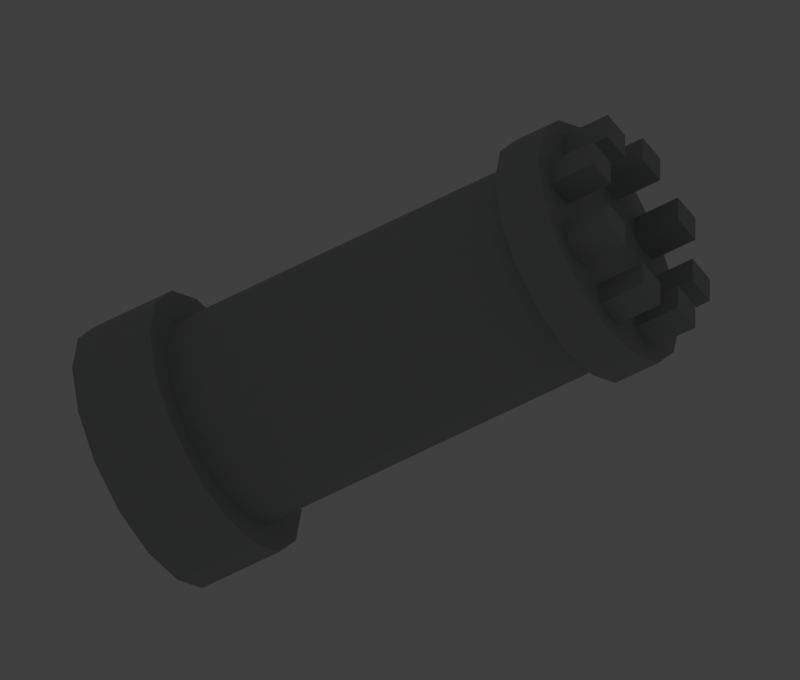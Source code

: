 # Source: castle-tower.blend  (saved by Blender 5.2.45; exported with 4.5.12 LTS)
import bpy
from mathutils import Matrix  # noqa: F401  (used for matrix-valued properties, if any)

bpy.ops.wm.read_factory_settings(use_empty=True)
scene = bpy.context.scene
scene.name = 'Scene'

# ---- collections
col_collection = bpy.data.collections.new('Collection'); scene.collection.children.link(col_collection)
col_tower = bpy.data.collections.new('tower'); scene.collection.children.link(col_tower)
col_lookout = bpy.data.collections.new('lookout'); scene.collection.children.link(col_lookout)
col_openings = bpy.data.collections.new('openings'); scene.collection.children.link(col_openings)
col_battlements = bpy.data.collections.new('battlements'); scene.collection.children.link(col_battlements)

# ---- materials (node trees are filled in below, after node groups)
mat_weathered_stone = bpy.data.materials.new('weathered stone')
mat_weathered_stone.diffuse_color = (0.38, 0.4, 0.39, 1.0)
mat_recess = bpy.data.materials.new('recess')
mat_recess.diffuse_color = (0.055, 0.045, 0.03, 1.0)

# ---- material node trees
mat_weathered_stone.use_nodes = True; mat_weathered_stone.node_tree.nodes.clear()
_N = mat_weathered_stone.node_tree.nodes; _L = mat_weathered_stone.node_tree.links
n0 = _N.new('ShaderNodeBsdfPrincipled'); n0.name = 'Principled BSDF'; n0.location = (-200, 100)
n0.inputs[0].default_value = (0.38, 0.4, 0.39, 1.0)
n0.inputs[2].default_value = 0.78
n0.inputs[10].default_value = 0.005
n1 = _N.new('ShaderNodeOutputMaterial'); n1.name = 'Material Output'; n1.location = (200, 100)
_L.new(n0.outputs[0], n1.inputs[0])
n1.is_active_output = True
mat_recess.use_nodes = True; mat_recess.node_tree.nodes.clear()
_N = mat_recess.node_tree.nodes; _L = mat_recess.node_tree.links
n0 = _N.new('ShaderNodeBsdfPrincipled'); n0.name = 'Principled BSDF'; n0.location = (-200, 100)
n0.inputs[0].default_value = (0.055, 0.045, 0.03, 1.0)
n0.inputs[2].default_value = 0.78
n0.inputs[10].default_value = 0.005
n1 = _N.new('ShaderNodeOutputMaterial'); n1.name = 'Material Output'; n1.location = (200, 100)
_L.new(n0.outputs[0], n1.inputs[0])
n1.is_active_output = True

# ---- world
world_world = bpy.data.worlds.new('World'); scene.world = world_world
world_world.use_nodes = True; world_world.node_tree.nodes.clear()
_N = world_world.node_tree.nodes; _L = world_world.node_tree.links
n0 = _N.new('ShaderNodeOutputWorld'); n0.name = 'World Output'; n0.location = (200, 100)
n1 = _N.new('ShaderNodeBackground'); n1.name = 'Background'; n1.location = (-200, 100)
n1.inputs[0].default_value = (0.05088, 0.05088, 0.05088, 1.0)
_L.new(n1.outputs[0], n0.inputs[0])
n0.is_active_output = True
world_world.color = (0.055, 0.055, 0.055)
world_world.sun_shadow_jitter_overblur = 0.0

# ---- cameras
cam_review_camera_001 = bpy.data.cameras.new('review_camera.001')
cam_review_camera_001.type = 'ORTHO'
cam_review_camera_001.ortho_scale = 86.0

# ---- lights
light_large_softbox_001 = bpy.data.lights.new('large_softbox.001', 'AREA')
light_large_softbox_001.energy = 5200.0
light_large_softbox_001.shape = 'DISK'
light_large_softbox_001.size = 70.0

# ---- meshes
me_cylinder = bpy.data.meshes.new('Cylinder')
me_cylinder.from_pydata([(0.0, 11.0, -24.5), (0.0, 11.0, 24.5), (4.21, 10.16, -24.5), (4.21, 10.16, 24.5), (7.778, 7.778, -24.5), (7.778, 7.778, 24.5), (10.16, 4.21, -24.5), (10.16, 4.21, 24.5), (11.0, 0.0, -24.5), (11.0, 0.0, 24.5), (10.16, -4.21, -24.5), (10.16, -4.21, 24.5), (7.778, -7.778, -24.5), (7.778, -7.778, 24.5), (4.21, -10.16, -24.5), (4.21, -10.16, 24.5), (0.0, -11.0, -24.5), (0.0, -11.0, 24.5), (-4.21, -10.16, -24.5), (-4.21, -10.16, 24.5), (-7.778, -7.778, -24.5), (-7.778, -7.778, 24.5), (-10.16, -4.21, -24.5), (-10.16, -4.21, 24.5), (-11.0, 0.0, -24.5), (-11.0, 0.0, 24.5), (-10.16, 4.21, -24.5), (-10.16, 4.21, 24.5), (-7.778, 7.778, -24.5), (-7.778, 7.778, 24.5), (-4.21, 10.16, -24.5), (-4.21, 10.16, 24.5)], [], [(0, 1, 3, 2), (2, 3, 5, 4), (4, 5, 7, 6), (6, 7, 9, 8), (8, 9, 11, 10), (10, 11, 13, 12), (12, 13, 15, 14), (14, 15, 17, 16), (16, 17, 19, 18), (18, 19, 21, 20), (20, 21, 23, 22), (22, 23, 25, 24), (24, 25, 27, 26), (26, 27, 29, 28), (3, 1, 31, 29, 27, 25, 23, 21, 19, 17, 15, 13, 11, 9, 7, 5), (28, 29, 31, 30), (30, 31, 1, 0), (0, 2, 4, 6, 8, 10, 12, 14, 16, 18, 20, 22, 24, 26, 28, 30)])
_uv = me_cylinder.uv_layers.new(name='UVMap')
_uv.uv.foreach_set('vector', [1.0, 0.5, 1.0, 1.0, 0.9375, 1.0, 0.9375, 0.5, 0.9375, 0.5, 0.9375, 1.0, 0.875, 1.0, 0.875, 0.5, 0.875, 0.5, 0.875, 1.0, 0.8125, 1.0, 0.8125, 0.5, 0.8125, 0.5, 0.8125, 1.0, 0.75, 1.0, 0.75, 0.5, 0.75, 0.5, 0.75, 1.0, 0.6875, 1.0, 0.6875, 0.5, 0.6875, 0.5, 0.6875, 1.0, 0.625, 1.0, 0.625, 0.5, 0.625, 0.5, 0.625, 1.0, 0.5625, 1.0, 0.5625, 0.5, 0.5625, 0.5, 0.5625, 1.0, 0.5, 1.0, 0.5, 0.5, 0.5, 0.5, 0.5, 1.0, 0.4375, 1.0, 0.4375, 0.5, 0.4375, 0.5, 0.4375, 1.0, 0.375, 1.0, 0.375, 0.5, 0.375, 0.5, 0.375, 1.0, 0.3125, 1.0, 0.3125, 0.5, 0.3125, 0.5, 0.3125, 1.0, 0.25, 1.0, 0.25, 0.5, 0.25, 0.5, 0.25, 1.0, 0.1875, 1.0, 0.1875, 0.5, 0.1875, 0.5, 0.1875, 1.0, 0.125, 1.0, 0.125, 0.5, 0.3418, 0.4717, 0.25, 0.49, 0.1582, 0.4717, 0.08029, 0.4197, 0.02827, 0.3418, 0.01, 0.25, 0.02827, 0.1582, 0.08029, 0.08029, 0.1582, 0.02827, 0.25, 0.01, 0.3418, 0.02827, 0.4197, 0.08029, 0.4717, 0.1582, 0.49, 0.25, 0.4717, 0.3418, 0.4197, 0.4197, 0.125, 0.5, 0.125, 1.0, 0.0625, 1.0, 0.0625, 0.5, 0.0625, 0.5, 0.0625, 1.0, 0.0, 1.0, 0.0, 0.5, 0.75, 0.49, 0.8418, 0.4717, 0.9197, 0.4197, 0.9717, 0.3418, 0.99, 0.25, 0.9717, 0.1582, 0.9197, 0.08029, 0.8418, 0.02827, 0.75, 0.01, 0.6582, 0.02827, 0.5803, 0.08029, 0.5283, 0.1582, 0.51, 0.25, 0.5283, 0.3418, 0.5803, 0.4197, 0.6582, 0.4717])
me_cylinder.materials.append(mat_weathered_stone)
me_cylinder.update()
me_cylinder_001 = bpy.data.meshes.new('Cylinder.001')
me_cylinder_001.from_pydata([(0.0, 14.0, -4.5), (0.0, 14.0, 4.5), (5.358, 12.93, -4.5), (5.358, 12.93, 4.5), (9.899, 9.899, -4.5), (9.899, 9.899, 4.5), (12.93, 5.358, -4.5), (12.93, 5.358, 4.5), (14.0, 0.0, -4.5), (14.0, 0.0, 4.5), (12.93, -5.358, -4.5), (12.93, -5.358, 4.5), (9.899, -9.899, -4.5), (9.899, -9.899, 4.5), (5.358, -12.93, -4.5), (5.358, -12.93, 4.5), (0.0, -14.0, -4.5), (0.0, -14.0, 4.5), (-5.358, -12.93, -4.5), (-5.358, -12.93, 4.5), (-9.899, -9.899, -4.5), (-9.899, -9.899, 4.5), (-12.93, -5.358, -4.5), (-12.93, -5.358, 4.5), (-14.0, 0.0, -4.5), (-14.0, 0.0, 4.5), (-12.93, 5.358, -4.5), (-12.93, 5.358, 4.5), (-9.899, 9.899, -4.5), (-9.899, 9.899, 4.5), (-5.358, 12.93, -4.5), (-5.358, 12.93, 4.5)], [], [(0, 1, 3, 2), (2, 3, 5, 4), (4, 5, 7, 6), (6, 7, 9, 8), (8, 9, 11, 10), (10, 11, 13, 12), (12, 13, 15, 14), (14, 15, 17, 16), (16, 17, 19, 18), (18, 19, 21, 20), (20, 21, 23, 22), (22, 23, 25, 24), (24, 25, 27, 26), (26, 27, 29, 28), (3, 1, 31, 29, 27, 25, 23, 21, 19, 17, 15, 13, 11, 9, 7, 5), (28, 29, 31, 30), (30, 31, 1, 0), (0, 2, 4, 6, 8, 10, 12, 14, 16, 18, 20, 22, 24, 26, 28, 30)])
_uv = me_cylinder_001.uv_layers.new(name='UVMap')
_uv.uv.foreach_set('vector', [1.0, 0.5, 1.0, 1.0, 0.9375, 1.0, 0.9375, 0.5, 0.9375, 0.5, 0.9375, 1.0, 0.875, 1.0, 0.875, 0.5, 0.875, 0.5, 0.875, 1.0, 0.8125, 1.0, 0.8125, 0.5, 0.8125, 0.5, 0.8125, 1.0, 0.75, 1.0, 0.75, 0.5, 0.75, 0.5, 0.75, 1.0, 0.6875, 1.0, 0.6875, 0.5, 0.6875, 0.5, 0.6875, 1.0, 0.625, 1.0, 0.625, 0.5, 0.625, 0.5, 0.625, 1.0, 0.5625, 1.0, 0.5625, 0.5, 0.5625, 0.5, 0.5625, 1.0, 0.5, 1.0, 0.5, 0.5, 0.5, 0.5, 0.5, 1.0, 0.4375, 1.0, 0.4375, 0.5, 0.4375, 0.5, 0.4375, 1.0, 0.375, 1.0, 0.375, 0.5, 0.375, 0.5, 0.375, 1.0, 0.3125, 1.0, 0.3125, 0.5, 0.3125, 0.5, 0.3125, 1.0, 0.25, 1.0, 0.25, 0.5, 0.25, 0.5, 0.25, 1.0, 0.1875, 1.0, 0.1875, 0.5, 0.1875, 0.5, 0.1875, 1.0, 0.125, 1.0, 0.125, 0.5, 0.3418, 0.4717, 0.25, 0.49, 0.1582, 0.4717, 0.08029, 0.4197, 0.02827, 0.3418, 0.01, 0.25, 0.02827, 0.1582, 0.08029, 0.08029, 0.1582, 0.02827, 0.25, 0.01, 0.3418, 0.02827, 0.4197, 0.08029, 0.4717, 0.1582, 0.49, 0.25, 0.4717, 0.3418, 0.4197, 0.4197, 0.125, 0.5, 0.125, 1.0, 0.0625, 1.0, 0.0625, 0.5, 0.0625, 0.5, 0.0625, 1.0, 0.0, 1.0, 0.0, 0.5, 0.75, 0.49, 0.8418, 0.4717, 0.9197, 0.4197, 0.9717, 0.3418, 0.99, 0.25, 0.9717, 0.1582, 0.9197, 0.08029, 0.8418, 0.02827, 0.75, 0.01, 0.6582, 0.02827, 0.5803, 0.08029, 0.5283, 0.1582, 0.51, 0.25, 0.5283, 0.3418, 0.5803, 0.4197, 0.6582, 0.4717])
me_cylinder_001.materials.append(mat_weathered_stone)
me_cylinder_001.update()
me_cylinder_002 = bpy.data.meshes.new('Cylinder.002')
me_cylinder_002.from_pydata([(0.0, 13.0, -2.5), (0.0, 13.0, 2.5), (4.975, 12.01, -2.5), (4.975, 12.01, 2.5), (9.192, 9.192, -2.5), (9.192, 9.192, 2.5), (12.01, 4.975, -2.5), (12.01, 4.975, 2.5), (13.0, 0.0, -2.5), (13.0, 0.0, 2.5), (12.01, -4.975, -2.5), (12.01, -4.975, 2.5), (9.192, -9.192, -2.5), (9.192, -9.192, 2.5), (4.975, -12.01, -2.5), (4.975, -12.01, 2.5), (0.0, -13.0, -2.5), (0.0, -13.0, 2.5), (-4.975, -12.01, -2.5), (-4.975, -12.01, 2.5), (-9.192, -9.192, -2.5), (-9.192, -9.192, 2.5), (-12.01, -4.975, -2.5), (-12.01, -4.975, 2.5), (-13.0, 0.0, -2.5), (-13.0, 0.0, 2.5), (-12.01, 4.975, -2.5), (-12.01, 4.975, 2.5), (-9.192, 9.192, -2.5), (-9.192, 9.192, 2.5), (-4.975, 12.01, -2.5), (-4.975, 12.01, 2.5)], [], [(0, 1, 3, 2), (2, 3, 5, 4), (4, 5, 7, 6), (6, 7, 9, 8), (8, 9, 11, 10), (10, 11, 13, 12), (12, 13, 15, 14), (14, 15, 17, 16), (16, 17, 19, 18), (18, 19, 21, 20), (20, 21, 23, 22), (22, 23, 25, 24), (24, 25, 27, 26), (26, 27, 29, 28), (3, 1, 31, 29, 27, 25, 23, 21, 19, 17, 15, 13, 11, 9, 7, 5), (28, 29, 31, 30), (30, 31, 1, 0), (0, 2, 4, 6, 8, 10, 12, 14, 16, 18, 20, 22, 24, 26, 28, 30)])
_uv = me_cylinder_002.uv_layers.new(name='UVMap')
_uv.uv.foreach_set('vector', [1.0, 0.5, 1.0, 1.0, 0.9375, 1.0, 0.9375, 0.5, 0.9375, 0.5, 0.9375, 1.0, 0.875, 1.0, 0.875, 0.5, 0.875, 0.5, 0.875, 1.0, 0.8125, 1.0, 0.8125, 0.5, 0.8125, 0.5, 0.8125, 1.0, 0.75, 1.0, 0.75, 0.5, 0.75, 0.5, 0.75, 1.0, 0.6875, 1.0, 0.6875, 0.5, 0.6875, 0.5, 0.6875, 1.0, 0.625, 1.0, 0.625, 0.5, 0.625, 0.5, 0.625, 1.0, 0.5625, 1.0, 0.5625, 0.5, 0.5625, 0.5, 0.5625, 1.0, 0.5, 1.0, 0.5, 0.5, 0.5, 0.5, 0.5, 1.0, 0.4375, 1.0, 0.4375, 0.5, 0.4375, 0.5, 0.4375, 1.0, 0.375, 1.0, 0.375, 0.5, 0.375, 0.5, 0.375, 1.0, 0.3125, 1.0, 0.3125, 0.5, 0.3125, 0.5, 0.3125, 1.0, 0.25, 1.0, 0.25, 0.5, 0.25, 0.5, 0.25, 1.0, 0.1875, 1.0, 0.1875, 0.5, 0.1875, 0.5, 0.1875, 1.0, 0.125, 1.0, 0.125, 0.5, 0.3418, 0.4717, 0.25, 0.49, 0.1582, 0.4717, 0.08029, 0.4197, 0.02827, 0.3418, 0.01, 0.25, 0.02827, 0.1582, 0.08029, 0.08029, 0.1582, 0.02827, 0.25, 0.01, 0.3418, 0.02827, 0.4197, 0.08029, 0.4717, 0.1582, 0.49, 0.25, 0.4717, 0.3418, 0.4197, 0.4197, 0.125, 0.5, 0.125, 1.0, 0.0625, 1.0, 0.0625, 0.5, 0.0625, 0.5, 0.0625, 1.0, 0.0, 1.0, 0.0, 0.5, 0.75, 0.49, 0.8418, 0.4717, 0.9197, 0.4197, 0.9717, 0.3418, 0.99, 0.25, 0.9717, 0.1582, 0.9197, 0.08029, 0.8418, 0.02827, 0.75, 0.01, 0.6582, 0.02827, 0.5803, 0.08029, 0.5283, 0.1582, 0.51, 0.25, 0.5283, 0.3418, 0.5803, 0.4197, 0.6582, 0.4717])
me_cylinder_002.materials.append(mat_weathered_stone)
me_cylinder_002.update()
me_cube_010 = bpy.data.meshes.new('Cube.010')
me_cube_010.from_pydata([(-2.1, -4.5, -0.35), (-2.1, -4.5, 0.35), (-2.1, 4.5, -0.35), (-2.1, 4.5, 0.35), (2.1, -4.5, -0.35), (2.1, -4.5, 0.35), (2.1, 4.5, -0.35), (2.1, 4.5, 0.35)], [], [(0, 1, 3, 2), (2, 3, 7, 6), (6, 7, 5, 4), (4, 5, 1, 0), (2, 6, 4, 0), (7, 3, 1, 5)])
_uv = me_cube_010.uv_layers.new(name='UVMap')
_uv.uv.foreach_set('vector', [0.375, 0.0, 0.625, 0.0, 0.625, 0.25, 0.375, 0.25, 0.375, 0.25, 0.625, 0.25, 0.625, 0.5, 0.375, 0.5, 0.375, 0.5, 0.625, 0.5, 0.625, 0.75, 0.375, 0.75, 0.375, 0.75, 0.625, 0.75, 0.625, 1.0, 0.375, 1.0, 0.125, 0.5, 0.375, 0.5, 0.375, 0.75, 0.125, 0.75, 0.625, 0.5, 0.875, 0.5, 0.875, 0.75, 0.625, 0.75])
me_cube_010.materials.append(mat_recess)
me_cube_010.update()
me_cube_011 = bpy.data.meshes.new('Cube.011')
me_cube_011.from_pydata([(-0.75, -2.5, -0.35), (-0.75, -2.5, 0.35), (-0.75, 2.5, -0.35), (-0.75, 2.5, 0.35), (0.75, -2.5, -0.35), (0.75, -2.5, 0.35), (0.75, 2.5, -0.35), (0.75, 2.5, 0.35)], [], [(0, 1, 3, 2), (2, 3, 7, 6), (6, 7, 5, 4), (4, 5, 1, 0), (2, 6, 4, 0), (7, 3, 1, 5)])
_uv = me_cube_011.uv_layers.new(name='UVMap')
_uv.uv.foreach_set('vector', [0.375, 0.0, 0.625, 0.0, 0.625, 0.25, 0.375, 0.25, 0.375, 0.25, 0.625, 0.25, 0.625, 0.5, 0.375, 0.5, 0.375, 0.5, 0.625, 0.5, 0.625, 0.75, 0.375, 0.75, 0.375, 0.75, 0.625, 0.75, 0.625, 1.0, 0.375, 1.0, 0.125, 0.5, 0.375, 0.5, 0.375, 0.75, 0.125, 0.75, 0.625, 0.5, 0.875, 0.5, 0.875, 0.75, 0.625, 0.75])
me_cube_011.materials.append(mat_recess)
me_cube_011.update()
me_cube_012 = bpy.data.meshes.new('Cube.012')
me_cube_012.from_pydata([(-1.6, -2.5, -1.6), (-1.6, -2.5, 1.6), (-1.6, 2.5, -1.6), (-1.6, 2.5, 1.6), (1.6, -2.5, -1.6), (1.6, -2.5, 1.6), (1.6, 2.5, -1.6), (1.6, 2.5, 1.6)], [], [(0, 1, 3, 2), (2, 3, 7, 6), (6, 7, 5, 4), (4, 5, 1, 0), (2, 6, 4, 0), (7, 3, 1, 5)])
_uv = me_cube_012.uv_layers.new(name='UVMap')
_uv.uv.foreach_set('vector', [0.375, 0.0, 0.625, 0.0, 0.625, 0.25, 0.375, 0.25, 0.375, 0.25, 0.625, 0.25, 0.625, 0.5, 0.375, 0.5, 0.375, 0.5, 0.625, 0.5, 0.625, 0.75, 0.375, 0.75, 0.375, 0.75, 0.625, 0.75, 0.625, 1.0, 0.375, 1.0, 0.125, 0.5, 0.375, 0.5, 0.375, 0.75, 0.125, 0.75, 0.625, 0.5, 0.875, 0.5, 0.875, 0.75, 0.625, 0.75])
me_cube_012.materials.append(mat_weathered_stone)
me_cube_012.update()
me_cube_013 = bpy.data.meshes.new('Cube.013')
me_cube_013.from_pydata([(-1.6, -2.5, -1.6), (-1.6, -2.5, 1.6), (-1.6, 2.5, -1.6), (-1.6, 2.5, 1.6), (1.6, -2.5, -1.6), (1.6, -2.5, 1.6), (1.6, 2.5, -1.6), (1.6, 2.5, 1.6)], [], [(0, 1, 3, 2), (2, 3, 7, 6), (6, 7, 5, 4), (4, 5, 1, 0), (2, 6, 4, 0), (7, 3, 1, 5)])
_uv = me_cube_013.uv_layers.new(name='UVMap')
_uv.uv.foreach_set('vector', [0.375, 0.0, 0.625, 0.0, 0.625, 0.25, 0.375, 0.25, 0.375, 0.25, 0.625, 0.25, 0.625, 0.5, 0.375, 0.5, 0.375, 0.5, 0.625, 0.5, 0.625, 0.75, 0.375, 0.75, 0.375, 0.75, 0.625, 0.75, 0.625, 1.0, 0.375, 1.0, 0.125, 0.5, 0.375, 0.5, 0.375, 0.75, 0.125, 0.75, 0.625, 0.5, 0.875, 0.5, 0.875, 0.75, 0.625, 0.75])
me_cube_013.materials.append(mat_weathered_stone)
me_cube_013.update()
me_cube_014 = bpy.data.meshes.new('Cube.014')
me_cube_014.from_pydata([(-1.6, -2.5, -1.6), (-1.6, -2.5, 1.6), (-1.6, 2.5, -1.6), (-1.6, 2.5, 1.6), (1.6, -2.5, -1.6), (1.6, -2.5, 1.6), (1.6, 2.5, -1.6), (1.6, 2.5, 1.6)], [], [(0, 1, 3, 2), (2, 3, 7, 6), (6, 7, 5, 4), (4, 5, 1, 0), (2, 6, 4, 0), (7, 3, 1, 5)])
_uv = me_cube_014.uv_layers.new(name='UVMap')
_uv.uv.foreach_set('vector', [0.375, 0.0, 0.625, 0.0, 0.625, 0.25, 0.375, 0.25, 0.375, 0.25, 0.625, 0.25, 0.625, 0.5, 0.375, 0.5, 0.375, 0.5, 0.625, 0.5, 0.625, 0.75, 0.375, 0.75, 0.375, 0.75, 0.625, 0.75, 0.625, 1.0, 0.375, 1.0, 0.125, 0.5, 0.375, 0.5, 0.375, 0.75, 0.125, 0.75, 0.625, 0.5, 0.875, 0.5, 0.875, 0.75, 0.625, 0.75])
me_cube_014.materials.append(mat_weathered_stone)
me_cube_014.update()
me_cube_015 = bpy.data.meshes.new('Cube.015')
me_cube_015.from_pydata([(-1.6, -2.5, -1.6), (-1.6, -2.5, 1.6), (-1.6, 2.5, -1.6), (-1.6, 2.5, 1.6), (1.6, -2.5, -1.6), (1.6, -2.5, 1.6), (1.6, 2.5, -1.6), (1.6, 2.5, 1.6)], [], [(0, 1, 3, 2), (2, 3, 7, 6), (6, 7, 5, 4), (4, 5, 1, 0), (2, 6, 4, 0), (7, 3, 1, 5)])
_uv = me_cube_015.uv_layers.new(name='UVMap')
_uv.uv.foreach_set('vector', [0.375, 0.0, 0.625, 0.0, 0.625, 0.25, 0.375, 0.25, 0.375, 0.25, 0.625, 0.25, 0.625, 0.5, 0.375, 0.5, 0.375, 0.5, 0.625, 0.5, 0.625, 0.75, 0.375, 0.75, 0.375, 0.75, 0.625, 0.75, 0.625, 1.0, 0.375, 1.0, 0.125, 0.5, 0.375, 0.5, 0.375, 0.75, 0.125, 0.75, 0.625, 0.5, 0.875, 0.5, 0.875, 0.75, 0.625, 0.75])
me_cube_015.materials.append(mat_weathered_stone)
me_cube_015.update()
me_cube_016 = bpy.data.meshes.new('Cube.016')
me_cube_016.from_pydata([(-1.6, -2.5, -1.6), (-1.6, -2.5, 1.6), (-1.6, 2.5, -1.6), (-1.6, 2.5, 1.6), (1.6, -2.5, -1.6), (1.6, -2.5, 1.6), (1.6, 2.5, -1.6), (1.6, 2.5, 1.6)], [], [(0, 1, 3, 2), (2, 3, 7, 6), (6, 7, 5, 4), (4, 5, 1, 0), (2, 6, 4, 0), (7, 3, 1, 5)])
_uv = me_cube_016.uv_layers.new(name='UVMap')
_uv.uv.foreach_set('vector', [0.375, 0.0, 0.625, 0.0, 0.625, 0.25, 0.375, 0.25, 0.375, 0.25, 0.625, 0.25, 0.625, 0.5, 0.375, 0.5, 0.375, 0.5, 0.625, 0.5, 0.625, 0.75, 0.375, 0.75, 0.375, 0.75, 0.625, 0.75, 0.625, 1.0, 0.375, 1.0, 0.125, 0.5, 0.375, 0.5, 0.375, 0.75, 0.125, 0.75, 0.625, 0.5, 0.875, 0.5, 0.875, 0.75, 0.625, 0.75])
me_cube_016.materials.append(mat_weathered_stone)
me_cube_016.update()
me_cube_017 = bpy.data.meshes.new('Cube.017')
me_cube_017.from_pydata([(-1.6, -2.5, -1.6), (-1.6, -2.5, 1.6), (-1.6, 2.5, -1.6), (-1.6, 2.5, 1.6), (1.6, -2.5, -1.6), (1.6, -2.5, 1.6), (1.6, 2.5, -1.6), (1.6, 2.5, 1.6)], [], [(0, 1, 3, 2), (2, 3, 7, 6), (6, 7, 5, 4), (4, 5, 1, 0), (2, 6, 4, 0), (7, 3, 1, 5)])
_uv = me_cube_017.uv_layers.new(name='UVMap')
_uv.uv.foreach_set('vector', [0.375, 0.0, 0.625, 0.0, 0.625, 0.25, 0.375, 0.25, 0.375, 0.25, 0.625, 0.25, 0.625, 0.5, 0.375, 0.5, 0.375, 0.5, 0.625, 0.5, 0.625, 0.75, 0.375, 0.75, 0.375, 0.75, 0.625, 0.75, 0.625, 1.0, 0.375, 1.0, 0.125, 0.5, 0.375, 0.5, 0.375, 0.75, 0.125, 0.75, 0.625, 0.5, 0.875, 0.5, 0.875, 0.75, 0.625, 0.75])
me_cube_017.materials.append(mat_weathered_stone)
me_cube_017.update()
me_cube_018 = bpy.data.meshes.new('Cube.018')
me_cube_018.from_pydata([(-1.6, -2.5, -1.6), (-1.6, -2.5, 1.6), (-1.6, 2.5, -1.6), (-1.6, 2.5, 1.6), (1.6, -2.5, -1.6), (1.6, -2.5, 1.6), (1.6, 2.5, -1.6), (1.6, 2.5, 1.6)], [], [(0, 1, 3, 2), (2, 3, 7, 6), (6, 7, 5, 4), (4, 5, 1, 0), (2, 6, 4, 0), (7, 3, 1, 5)])
_uv = me_cube_018.uv_layers.new(name='UVMap')
_uv.uv.foreach_set('vector', [0.375, 0.0, 0.625, 0.0, 0.625, 0.25, 0.375, 0.25, 0.375, 0.25, 0.625, 0.25, 0.625, 0.5, 0.375, 0.5, 0.375, 0.5, 0.625, 0.5, 0.625, 0.75, 0.375, 0.75, 0.375, 0.75, 0.625, 0.75, 0.625, 1.0, 0.375, 1.0, 0.125, 0.5, 0.375, 0.5, 0.375, 0.75, 0.125, 0.75, 0.625, 0.5, 0.875, 0.5, 0.875, 0.75, 0.625, 0.75])
me_cube_018.materials.append(mat_weathered_stone)
me_cube_018.update()
me_cube_019 = bpy.data.meshes.new('Cube.019')
me_cube_019.from_pydata([(-1.6, -2.5, -1.6), (-1.6, -2.5, 1.6), (-1.6, 2.5, -1.6), (-1.6, 2.5, 1.6), (1.6, -2.5, -1.6), (1.6, -2.5, 1.6), (1.6, 2.5, -1.6), (1.6, 2.5, 1.6)], [], [(0, 1, 3, 2), (2, 3, 7, 6), (6, 7, 5, 4), (4, 5, 1, 0), (2, 6, 4, 0), (7, 3, 1, 5)])
_uv = me_cube_019.uv_layers.new(name='UVMap')
_uv.uv.foreach_set('vector', [0.375, 0.0, 0.625, 0.0, 0.625, 0.25, 0.375, 0.25, 0.375, 0.25, 0.625, 0.25, 0.625, 0.5, 0.375, 0.5, 0.375, 0.5, 0.625, 0.5, 0.625, 0.75, 0.375, 0.75, 0.375, 0.75, 0.625, 0.75, 0.625, 1.0, 0.375, 1.0, 0.125, 0.5, 0.375, 0.5, 0.375, 0.75, 0.125, 0.75, 0.625, 0.5, 0.875, 0.5, 0.875, 0.75, 0.625, 0.75])
me_cube_019.materials.append(mat_weathered_stone)
me_cube_019.update()

# ---- objects
ob_review_camera = bpy.data.objects.new('review_camera', cam_review_camera_001)
ob_large_softbox = bpy.data.objects.new('large_softbox', light_large_softbox_001)
ob_tower_shaft = bpy.data.objects.new('tower_shaft', me_cylinder)
ob_flared_base = bpy.data.objects.new('flared_base', me_cylinder_001)
ob_upper_walkway = bpy.data.objects.new('upper_walkway', me_cylinder_002)
ob_entrance_shadow = bpy.data.objects.new('entrance_shadow', me_cube_010)
ob_arrow_slit = bpy.data.objects.new('arrow_slit', me_cube_011)
ob_merlon_00 = bpy.data.objects.new('merlon_00', me_cube_012)
ob_merlon_01 = bpy.data.objects.new('merlon_01', me_cube_013)
ob_merlon_02 = bpy.data.objects.new('merlon_02', me_cube_014)
ob_merlon_03 = bpy.data.objects.new('merlon_03', me_cube_015)
ob_merlon_04 = bpy.data.objects.new('merlon_04', me_cube_016)
ob_merlon_05 = bpy.data.objects.new('merlon_05', me_cube_017)
ob_merlon_06 = bpy.data.objects.new('merlon_06', me_cube_018)
ob_merlon_07 = bpy.data.objects.new('merlon_07', me_cube_019)

# ---- transforms, parenting, visibility, modifiers, constraints
ob_review_camera.location = (95.0, 92.0, -125.0)
ob_review_camera.rotation_euler = (2.409, -7.51e-08, 2.134)
ob_large_softbox.location = (30.0, 95.0, -40.0)
ob_tower_shaft.location = (0.0, 26.8, 0.0)
ob_tower_shaft.rotation_euler = (1.571, 0.0, 0.0)
ob_tower_shaft.scale = (1.094, 1.094, 1.094)
ob_flared_base.location = (0.0, 4.923, 0.0)
ob_flared_base.rotation_euler = (1.571, 0.0, 0.0)
ob_flared_base.scale = (1.094, 1.094, 1.094)
ob_upper_walkway.location = (0.0, 55.79, 0.0)
ob_upper_walkway.rotation_euler = (1.571, 0.0, 0.0)
ob_upper_walkway.scale = (1.094, 1.094, 1.094)
ob_entrance_shadow.location = (0.0, 5.47, -11.1)
ob_entrance_shadow.scale = (1.094, 1.094, 1.094)
ob_arrow_slit.location = (0.0, 38.29, -11.15)
ob_arrow_slit.scale = (1.094, 1.094, 1.094)
ob_merlon_00.location = (10.0, 61.26, 0.0)
ob_merlon_00.scale = (1.094, 1.094, 1.094)
ob_merlon_01.location = (7.071, 61.26, 7.071)
ob_merlon_01.scale = (1.094, 1.094, 1.094)
ob_merlon_02.location = (6.123e-16, 61.26, 10.0)
ob_merlon_02.scale = (1.094, 1.094, 1.094)
ob_merlon_03.location = (-7.071, 61.26, 7.071)
ob_merlon_03.scale = (1.094, 1.094, 1.094)
ob_merlon_04.location = (-10.0, 61.26, 1.225e-15)
ob_merlon_04.scale = (1.094, 1.094, 1.094)
ob_merlon_05.location = (-7.071, 61.26, -7.071)
ob_merlon_05.scale = (1.094, 1.094, 1.094)
ob_merlon_06.location = (-1.837e-15, 61.26, -10.0)
ob_merlon_06.scale = (1.094, 1.094, 1.094)
ob_merlon_07.location = (7.071, 61.26, -7.071)
ob_merlon_07.scale = (1.094, 1.094, 1.094)

# ---- collection membership
scene.collection.objects.link(ob_review_camera)
scene.collection.objects.link(ob_large_softbox)
col_tower.objects.link(ob_tower_shaft)
col_tower.objects.link(ob_flared_base)
col_lookout.objects.link(ob_upper_walkway)
col_openings.objects.link(ob_entrance_shadow)
col_openings.objects.link(ob_arrow_slit)
col_battlements.objects.link(ob_merlon_00)
col_battlements.objects.link(ob_merlon_01)
col_battlements.objects.link(ob_merlon_02)
col_battlements.objects.link(ob_merlon_03)
col_battlements.objects.link(ob_merlon_04)
col_battlements.objects.link(ob_merlon_05)
col_battlements.objects.link(ob_merlon_06)
col_battlements.objects.link(ob_merlon_07)

# ---- scene / render settings (as saved in the file)
scene.camera = ob_review_camera
scene.frame_start = 1; scene.frame_end = 250; scene.frame_set(1)
scene.render.engine = 'BLENDER_WORKBENCH'
scene.render.resolution_x = 1000
scene.render.resolution_y = 850
scene.render.bake_bias = 0.0
scene.render.bake_samples = 0
scene.render.compositor_device = 'GPU'
scene.eevee.use_volume_custom_range = False
scene.eevee.fast_gi_thickness_near = 0.1
scene.eevee.fast_gi_thickness_far = 0.0
scene.eevee.ray_tracing_options.screen_trace_thickness = 0.1
scene.view_settings.view_transform = 'Standard'
bpy.context.view_layer.update()
